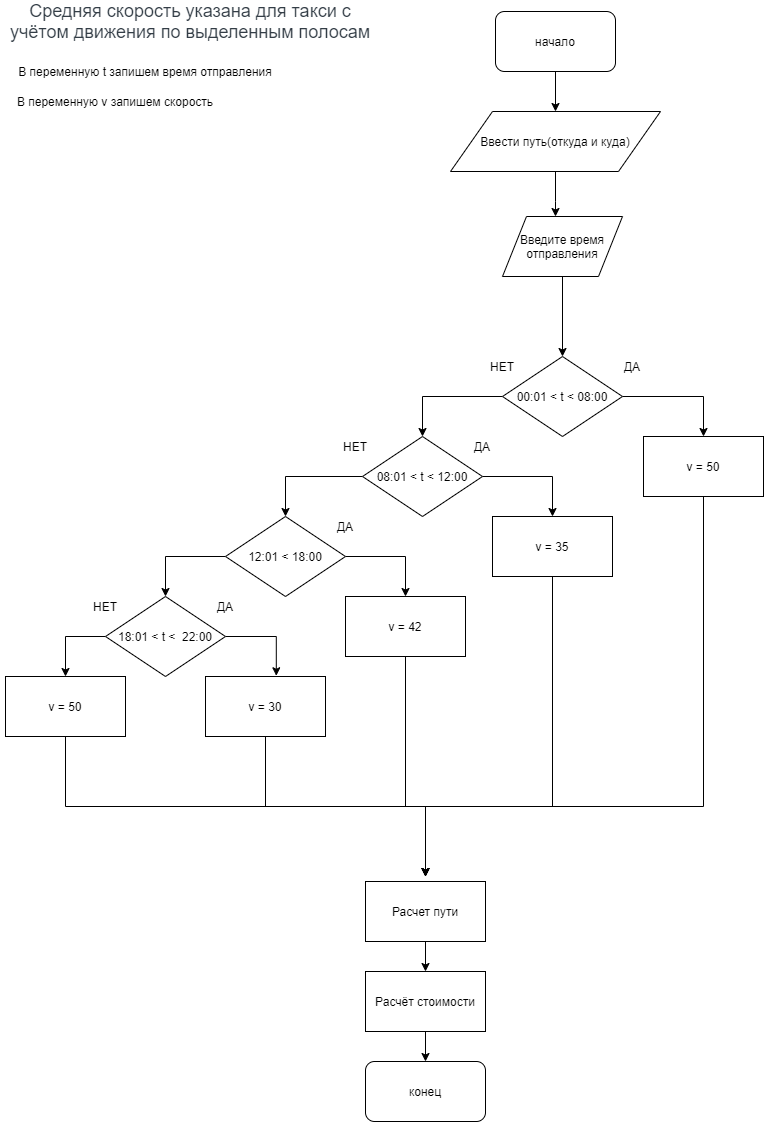

The diagram above was exported from draw.io. Its source (the exported page's mxGraphModel, read from the mxfile embedded in the PNG):
<mxGraphModel dx="1248" dy="653" grid="1" gridSize="10" guides="1" tooltips="1" connect="1" arrows="1" fold="1" page="1" pageScale="1" pageWidth="827" pageHeight="1169" math="0" shadow="0">
  <root>
    <mxCell id="WIyWlLk6GJQsqaUBKTNV-0" />
    <mxCell id="WIyWlLk6GJQsqaUBKTNV-1" parent="WIyWlLk6GJQsqaUBKTNV-0" />
    <mxCell id="Xxh9BKNpgK2963cON_xp-16" style="edgeStyle=orthogonalEdgeStyle;rounded=0;orthogonalLoop=1;jettySize=auto;html=1;exitX=0;exitY=0.5;exitDx=0;exitDy=0;entryX=0.5;entryY=0;entryDx=0;entryDy=0;" parent="WIyWlLk6GJQsqaUBKTNV-1" source="Xxh9BKNpgK2963cON_xp-4" target="Xxh9BKNpgK2963cON_xp-5" edge="1">
      <mxGeometry relative="1" as="geometry" />
    </mxCell>
    <mxCell id="Xxh9BKNpgK2963cON_xp-18" style="edgeStyle=orthogonalEdgeStyle;rounded=0;orthogonalLoop=1;jettySize=auto;html=1;exitX=1;exitY=0.5;exitDx=0;exitDy=0;entryX=0.5;entryY=0;entryDx=0;entryDy=0;" parent="WIyWlLk6GJQsqaUBKTNV-1" source="Xxh9BKNpgK2963cON_xp-4" target="Xxh9BKNpgK2963cON_xp-17" edge="1">
      <mxGeometry relative="1" as="geometry" />
    </mxCell>
    <mxCell id="Xxh9BKNpgK2963cON_xp-4" value="00:01 &amp;lt; t &amp;lt; 08:00" style="rhombus;whiteSpace=wrap;html=1;" parent="WIyWlLk6GJQsqaUBKTNV-1" vertex="1">
      <mxGeometry x="532" y="365" width="120" height="80" as="geometry" />
    </mxCell>
    <mxCell id="Xxh9BKNpgK2963cON_xp-24" style="edgeStyle=orthogonalEdgeStyle;rounded=0;orthogonalLoop=1;jettySize=auto;html=1;exitX=1;exitY=0.5;exitDx=0;exitDy=0;entryX=0.5;entryY=0;entryDx=0;entryDy=0;" parent="WIyWlLk6GJQsqaUBKTNV-1" source="Xxh9BKNpgK2963cON_xp-5" target="Xxh9BKNpgK2963cON_xp-22" edge="1">
      <mxGeometry relative="1" as="geometry" />
    </mxCell>
    <mxCell id="Xxh9BKNpgK2963cON_xp-26" style="edgeStyle=orthogonalEdgeStyle;rounded=0;orthogonalLoop=1;jettySize=auto;html=1;exitX=0;exitY=0.5;exitDx=0;exitDy=0;entryX=0.5;entryY=0;entryDx=0;entryDy=0;" parent="WIyWlLk6GJQsqaUBKTNV-1" source="Xxh9BKNpgK2963cON_xp-5" target="Xxh9BKNpgK2963cON_xp-25" edge="1">
      <mxGeometry relative="1" as="geometry" />
    </mxCell>
    <mxCell id="Xxh9BKNpgK2963cON_xp-5" value="08:01 &amp;lt; t &amp;lt; 12:00" style="rhombus;whiteSpace=wrap;html=1;" parent="WIyWlLk6GJQsqaUBKTNV-1" vertex="1">
      <mxGeometry x="392" y="445" width="120" height="80" as="geometry" />
    </mxCell>
    <mxCell id="Xxh9BKNpgK2963cON_xp-6" value="ДА" style="text;html=1;strokeColor=none;fillColor=none;align=center;verticalAlign=middle;whiteSpace=wrap;rounded=0;" parent="WIyWlLk6GJQsqaUBKTNV-1" vertex="1">
      <mxGeometry x="642" y="365" width="40" height="20" as="geometry" />
    </mxCell>
    <mxCell id="Xxh9BKNpgK2963cON_xp-7" value="НЕТ" style="text;html=1;strokeColor=none;fillColor=none;align=center;verticalAlign=middle;whiteSpace=wrap;rounded=0;" parent="WIyWlLk6GJQsqaUBKTNV-1" vertex="1">
      <mxGeometry x="512" y="365" width="40" height="20" as="geometry" />
    </mxCell>
    <mxCell id="Xxh9BKNpgK2963cON_xp-8" value="В переменную t запишем время отправления" style="text;html=1;strokeColor=none;fillColor=none;align=center;verticalAlign=middle;whiteSpace=wrap;rounded=0;" parent="WIyWlLk6GJQsqaUBKTNV-1" vertex="1">
      <mxGeometry x="40" y="70" width="270" height="20" as="geometry" />
    </mxCell>
    <mxCell id="Xxh9BKNpgK2963cON_xp-13" value="В переменную v запишем скорость" style="text;html=1;strokeColor=none;fillColor=none;align=center;verticalAlign=middle;whiteSpace=wrap;rounded=0;" parent="WIyWlLk6GJQsqaUBKTNV-1" vertex="1">
      <mxGeometry x="40" y="100" width="210" height="20" as="geometry" />
    </mxCell>
    <mxCell id="Xxh9BKNpgK2963cON_xp-46" style="edgeStyle=orthogonalEdgeStyle;rounded=0;orthogonalLoop=1;jettySize=auto;html=1;exitX=0.5;exitY=1;exitDx=0;exitDy=0;" parent="WIyWlLk6GJQsqaUBKTNV-1" source="Xxh9BKNpgK2963cON_xp-17" edge="1">
      <mxGeometry relative="1" as="geometry">
        <mxPoint x="455" y="885" as="targetPoint" />
        <Array as="points">
          <mxPoint x="733" y="815" />
          <mxPoint x="455" y="815" />
        </Array>
      </mxGeometry>
    </mxCell>
    <mxCell id="Xxh9BKNpgK2963cON_xp-17" value="v = 50" style="rounded=0;whiteSpace=wrap;html=1;" parent="WIyWlLk6GJQsqaUBKTNV-1" vertex="1">
      <mxGeometry x="673" y="445" width="120" height="60" as="geometry" />
    </mxCell>
    <mxCell id="Xxh9BKNpgK2963cON_xp-20" value="ДА" style="text;html=1;strokeColor=none;fillColor=none;align=center;verticalAlign=middle;whiteSpace=wrap;rounded=0;" parent="WIyWlLk6GJQsqaUBKTNV-1" vertex="1">
      <mxGeometry x="492" y="445" width="40" height="20" as="geometry" />
    </mxCell>
    <mxCell id="Xxh9BKNpgK2963cON_xp-21" value="НЕТ" style="text;html=1;strokeColor=none;fillColor=none;align=center;verticalAlign=middle;whiteSpace=wrap;rounded=0;" parent="WIyWlLk6GJQsqaUBKTNV-1" vertex="1">
      <mxGeometry x="365" y="445" width="40" height="20" as="geometry" />
    </mxCell>
    <mxCell id="Xxh9BKNpgK2963cON_xp-45" style="edgeStyle=orthogonalEdgeStyle;rounded=0;orthogonalLoop=1;jettySize=auto;html=1;exitX=0.5;exitY=1;exitDx=0;exitDy=0;entryX=0.5;entryY=0;entryDx=0;entryDy=0;" parent="WIyWlLk6GJQsqaUBKTNV-1" source="Xxh9BKNpgK2963cON_xp-22" edge="1">
      <mxGeometry relative="1" as="geometry">
        <mxPoint x="455" y="885" as="targetPoint" />
        <Array as="points">
          <mxPoint x="582" y="815" />
          <mxPoint x="455" y="815" />
        </Array>
      </mxGeometry>
    </mxCell>
    <mxCell id="Xxh9BKNpgK2963cON_xp-22" value="v = 35" style="rounded=0;whiteSpace=wrap;html=1;" parent="WIyWlLk6GJQsqaUBKTNV-1" vertex="1">
      <mxGeometry x="522" y="525" width="120" height="60" as="geometry" />
    </mxCell>
    <mxCell id="Xxh9BKNpgK2963cON_xp-31" style="edgeStyle=orthogonalEdgeStyle;rounded=0;orthogonalLoop=1;jettySize=auto;html=1;exitX=1;exitY=0.5;exitDx=0;exitDy=0;entryX=0.5;entryY=0;entryDx=0;entryDy=0;" parent="WIyWlLk6GJQsqaUBKTNV-1" source="Xxh9BKNpgK2963cON_xp-25" target="Xxh9BKNpgK2963cON_xp-30" edge="1">
      <mxGeometry relative="1" as="geometry" />
    </mxCell>
    <mxCell id="Xxh9BKNpgK2963cON_xp-33" style="edgeStyle=orthogonalEdgeStyle;rounded=0;orthogonalLoop=1;jettySize=auto;html=1;exitX=0;exitY=0.5;exitDx=0;exitDy=0;entryX=0.5;entryY=0;entryDx=0;entryDy=0;" parent="WIyWlLk6GJQsqaUBKTNV-1" source="Xxh9BKNpgK2963cON_xp-25" target="Xxh9BKNpgK2963cON_xp-32" edge="1">
      <mxGeometry relative="1" as="geometry" />
    </mxCell>
    <mxCell id="Xxh9BKNpgK2963cON_xp-25" value="12:01  &amp;lt; 18:00" style="rhombus;whiteSpace=wrap;html=1;" parent="WIyWlLk6GJQsqaUBKTNV-1" vertex="1">
      <mxGeometry x="255" y="525" width="120" height="80" as="geometry" />
    </mxCell>
    <mxCell id="Xxh9BKNpgK2963cON_xp-27" value="ДА" style="text;html=1;strokeColor=none;fillColor=none;align=center;verticalAlign=middle;whiteSpace=wrap;rounded=0;" parent="WIyWlLk6GJQsqaUBKTNV-1" vertex="1">
      <mxGeometry x="355" y="525" width="40" height="20" as="geometry" />
    </mxCell>
    <mxCell id="Xxh9BKNpgK2963cON_xp-28" value="НЕТ" style="text;html=1;strokeColor=none;fillColor=none;align=center;verticalAlign=middle;whiteSpace=wrap;rounded=0;" parent="WIyWlLk6GJQsqaUBKTNV-1" vertex="1">
      <mxGeometry x="115" y="605" width="40" height="20" as="geometry" />
    </mxCell>
    <mxCell id="Xxh9BKNpgK2963cON_xp-42" style="edgeStyle=orthogonalEdgeStyle;rounded=0;orthogonalLoop=1;jettySize=auto;html=1;exitX=0.5;exitY=1;exitDx=0;exitDy=0;" parent="WIyWlLk6GJQsqaUBKTNV-1" source="Xxh9BKNpgK2963cON_xp-30" edge="1">
      <mxGeometry relative="1" as="geometry">
        <mxPoint x="455" y="885" as="targetPoint" />
        <Array as="points">
          <mxPoint x="435" y="815" />
          <mxPoint x="455" y="815" />
        </Array>
      </mxGeometry>
    </mxCell>
    <mxCell id="Xxh9BKNpgK2963cON_xp-30" value="v = 42" style="rounded=0;whiteSpace=wrap;html=1;" parent="WIyWlLk6GJQsqaUBKTNV-1" vertex="1">
      <mxGeometry x="375" y="605" width="120" height="60" as="geometry" />
    </mxCell>
    <mxCell id="Xxh9BKNpgK2963cON_xp-37" style="edgeStyle=orthogonalEdgeStyle;rounded=0;orthogonalLoop=1;jettySize=auto;html=1;exitX=1;exitY=0.5;exitDx=0;exitDy=0;entryX=0.59;entryY=-0.012;entryDx=0;entryDy=0;entryPerimeter=0;" parent="WIyWlLk6GJQsqaUBKTNV-1" source="Xxh9BKNpgK2963cON_xp-32" target="Xxh9BKNpgK2963cON_xp-35" edge="1">
      <mxGeometry relative="1" as="geometry" />
    </mxCell>
    <mxCell id="Xxh9BKNpgK2963cON_xp-38" style="edgeStyle=orthogonalEdgeStyle;rounded=0;orthogonalLoop=1;jettySize=auto;html=1;exitX=0;exitY=0.5;exitDx=0;exitDy=0;entryX=0.5;entryY=0;entryDx=0;entryDy=0;" parent="WIyWlLk6GJQsqaUBKTNV-1" source="Xxh9BKNpgK2963cON_xp-32" target="Xxh9BKNpgK2963cON_xp-36" edge="1">
      <mxGeometry relative="1" as="geometry" />
    </mxCell>
    <mxCell id="Xxh9BKNpgK2963cON_xp-32" value="18:01 &amp;lt; t &amp;lt;&amp;nbsp; 22:00" style="rhombus;whiteSpace=wrap;html=1;" parent="WIyWlLk6GJQsqaUBKTNV-1" vertex="1">
      <mxGeometry x="135" y="605" width="120" height="80" as="geometry" />
    </mxCell>
    <mxCell id="Xxh9BKNpgK2963cON_xp-34" value="ДА" style="text;html=1;strokeColor=none;fillColor=none;align=center;verticalAlign=middle;whiteSpace=wrap;rounded=0;" parent="WIyWlLk6GJQsqaUBKTNV-1" vertex="1">
      <mxGeometry x="235" y="605" width="40" height="20" as="geometry" />
    </mxCell>
    <mxCell id="Xxh9BKNpgK2963cON_xp-41" style="edgeStyle=orthogonalEdgeStyle;rounded=0;orthogonalLoop=1;jettySize=auto;html=1;exitX=0.5;exitY=1;exitDx=0;exitDy=0;" parent="WIyWlLk6GJQsqaUBKTNV-1" source="Xxh9BKNpgK2963cON_xp-35" edge="1">
      <mxGeometry relative="1" as="geometry">
        <mxPoint x="455" y="885" as="targetPoint" />
      </mxGeometry>
    </mxCell>
    <mxCell id="Xxh9BKNpgK2963cON_xp-35" value="v = 30" style="rounded=0;whiteSpace=wrap;html=1;" parent="WIyWlLk6GJQsqaUBKTNV-1" vertex="1">
      <mxGeometry x="235" y="685" width="120" height="60" as="geometry" />
    </mxCell>
    <mxCell id="Xxh9BKNpgK2963cON_xp-40" style="edgeStyle=orthogonalEdgeStyle;rounded=0;orthogonalLoop=1;jettySize=auto;html=1;exitX=0.5;exitY=1;exitDx=0;exitDy=0;entryX=0.5;entryY=0;entryDx=0;entryDy=0;" parent="WIyWlLk6GJQsqaUBKTNV-1" source="Xxh9BKNpgK2963cON_xp-36" edge="1">
      <mxGeometry relative="1" as="geometry">
        <mxPoint x="455" y="885" as="targetPoint" />
      </mxGeometry>
    </mxCell>
    <mxCell id="Xxh9BKNpgK2963cON_xp-36" value="v = 50" style="rounded=0;whiteSpace=wrap;html=1;" parent="WIyWlLk6GJQsqaUBKTNV-1" vertex="1">
      <mxGeometry x="35" y="685" width="120" height="60" as="geometry" />
    </mxCell>
    <mxCell id="5AutzgcVRE8qnky9Qgaq-0" value="" style="edgeStyle=orthogonalEdgeStyle;rounded=0;orthogonalLoop=1;jettySize=auto;html=1;" parent="WIyWlLk6GJQsqaUBKTNV-1" source="Xxh9BKNpgK2963cON_xp-47" target="Xxh9BKNpgK2963cON_xp-4" edge="1">
      <mxGeometry relative="1" as="geometry" />
    </mxCell>
    <mxCell id="Xxh9BKNpgK2963cON_xp-47" value="Введите время отправления" style="shape=parallelogram;perimeter=parallelogramPerimeter;whiteSpace=wrap;html=1;" parent="WIyWlLk6GJQsqaUBKTNV-1" vertex="1">
      <mxGeometry x="532" y="225" width="120" height="60" as="geometry" />
    </mxCell>
    <mxCell id="Xxh9BKNpgK2963cON_xp-49" value="&lt;span style=&quot;color: rgb(51 , 61 , 70) ; font-family: &amp;#34;suisse&amp;#34; , &amp;#34;yandex sans&amp;#34; , sans-serif ; font-size: 18px&quot;&gt;Средняя скорость указана для такси с учётом движения по выделенным полосам&lt;/span&gt;" style="text;html=1;strokeColor=none;fillColor=none;align=center;verticalAlign=middle;whiteSpace=wrap;rounded=0;" parent="WIyWlLk6GJQsqaUBKTNV-1" vertex="1">
      <mxGeometry x="30" y="20" width="380" height="20" as="geometry" />
    </mxCell>
    <mxCell id="5AutzgcVRE8qnky9Qgaq-2" value="" style="edgeStyle=orthogonalEdgeStyle;rounded=0;orthogonalLoop=1;jettySize=auto;html=1;" parent="WIyWlLk6GJQsqaUBKTNV-1" source="Xxh9BKNpgK2963cON_xp-50" target="5AutzgcVRE8qnky9Qgaq-1" edge="1">
      <mxGeometry relative="1" as="geometry" />
    </mxCell>
    <mxCell id="Xxh9BKNpgK2963cON_xp-50" value="&lt;span style=&quot;white-space: normal&quot;&gt;начало&lt;/span&gt;" style="rounded=1;whiteSpace=wrap;html=1;" parent="WIyWlLk6GJQsqaUBKTNV-1" vertex="1">
      <mxGeometry x="525" y="20" width="120" height="60" as="geometry" />
    </mxCell>
    <mxCell id="5AutzgcVRE8qnky9Qgaq-4" style="edgeStyle=orthogonalEdgeStyle;rounded=0;orthogonalLoop=1;jettySize=auto;html=1;exitX=0.5;exitY=1;exitDx=0;exitDy=0;" parent="WIyWlLk6GJQsqaUBKTNV-1" source="5AutzgcVRE8qnky9Qgaq-1" target="Xxh9BKNpgK2963cON_xp-47" edge="1">
      <mxGeometry relative="1" as="geometry">
        <Array as="points">
          <mxPoint x="585" y="210" />
          <mxPoint x="585" y="210" />
        </Array>
      </mxGeometry>
    </mxCell>
    <mxCell id="5AutzgcVRE8qnky9Qgaq-1" value="Ввести путь(откуда и куда)" style="shape=parallelogram;perimeter=parallelogramPerimeter;whiteSpace=wrap;html=1;" parent="WIyWlLk6GJQsqaUBKTNV-1" vertex="1">
      <mxGeometry x="480" y="120" width="210" height="60" as="geometry" />
    </mxCell>
    <mxCell id="5AutzgcVRE8qnky9Qgaq-9" value="" style="edgeStyle=orthogonalEdgeStyle;rounded=0;orthogonalLoop=1;jettySize=auto;html=1;" parent="WIyWlLk6GJQsqaUBKTNV-1" source="5AutzgcVRE8qnky9Qgaq-7" target="5AutzgcVRE8qnky9Qgaq-8" edge="1">
      <mxGeometry relative="1" as="geometry" />
    </mxCell>
    <mxCell id="5AutzgcVRE8qnky9Qgaq-7" value="Расчет пути" style="rounded=0;whiteSpace=wrap;html=1;" parent="WIyWlLk6GJQsqaUBKTNV-1" vertex="1">
      <mxGeometry x="395" y="890" width="120" height="60" as="geometry" />
    </mxCell>
    <mxCell id="5AutzgcVRE8qnky9Qgaq-12" value="" style="edgeStyle=orthogonalEdgeStyle;rounded=0;orthogonalLoop=1;jettySize=auto;html=1;" parent="WIyWlLk6GJQsqaUBKTNV-1" source="5AutzgcVRE8qnky9Qgaq-8" target="5AutzgcVRE8qnky9Qgaq-10" edge="1">
      <mxGeometry relative="1" as="geometry" />
    </mxCell>
    <mxCell id="5AutzgcVRE8qnky9Qgaq-8" value="Расчёт стоимости" style="rounded=0;whiteSpace=wrap;html=1;" parent="WIyWlLk6GJQsqaUBKTNV-1" vertex="1">
      <mxGeometry x="395" y="980" width="120" height="60" as="geometry" />
    </mxCell>
    <mxCell id="5AutzgcVRE8qnky9Qgaq-10" value="&lt;span style=&quot;white-space: normal&quot;&gt;конец&lt;/span&gt;" style="rounded=1;whiteSpace=wrap;html=1;" parent="WIyWlLk6GJQsqaUBKTNV-1" vertex="1">
      <mxGeometry x="395" y="1070" width="120" height="60" as="geometry" />
    </mxCell>
  </root>
</mxGraphModel>